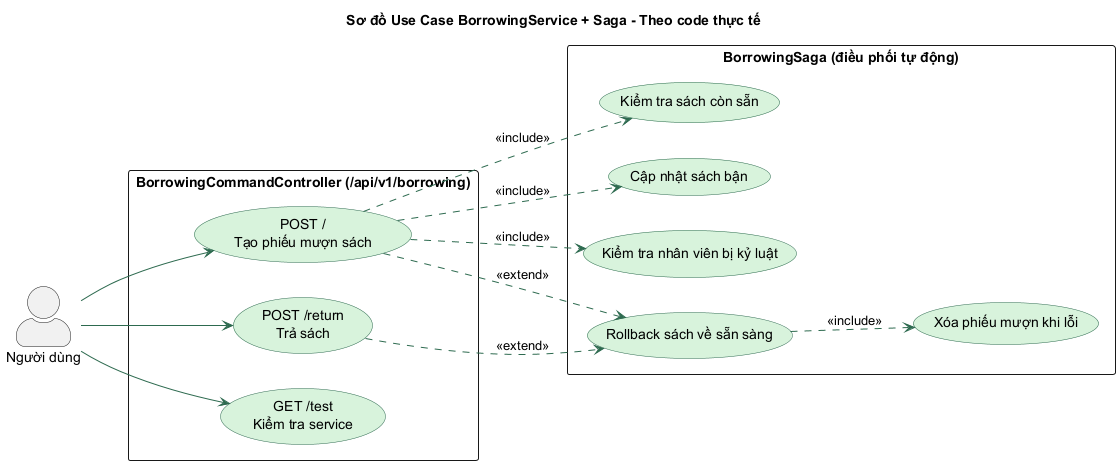

The diagram above was rendered by PlantUML. Its source (embedded in the PNG):
@startuml
skinparam backgroundColor white
skinparam actorStyle awesome
skinparam ArrowColor #2d6a4f
skinparam usecase {
  BackgroundColor #d8f3dc
  BorderColor #2d6a4f
}
left to right direction
title Sơ đồ Use Case BorrowingService + Saga - Theo code thực tế

actor "Người dùng" as actor

rectangle "BorrowingCommandController (/api/v1/borrowing)" {
  usecase "POST /\nTạo phiếu mượn sách" as UC_CREATE_BORROW
  usecase "POST /return\nTrả sách" as UC_RETURN
  usecase "GET /test\nKiểm tra service" as UC_TEST
}

rectangle "BorrowingSaga (điều phối tự động)" {
  usecase "Kiểm tra sách còn sẵn" as UC_CHECK_BOOK
  usecase "Cập nhật sách bận" as UC_BOOK_BUSY
  usecase "Kiểm tra nhân viên bị kỷ luật" as UC_CHECK_EMP
  usecase "Rollback sách về sẵn sàng" as UC_ROLLBACK
  usecase "Xóa phiếu mượn khi lỗi" as UC_DELETE_BORROW
}

actor --> UC_CREATE_BORROW
actor --> UC_RETURN
actor --> UC_TEST

UC_CREATE_BORROW ..> UC_CHECK_BOOK : <<include>>
UC_CREATE_BORROW ..> UC_BOOK_BUSY : <<include>>
UC_CREATE_BORROW ..> UC_CHECK_EMP : <<include>>
UC_CREATE_BORROW ..> UC_ROLLBACK : <<extend>>
UC_ROLLBACK ..> UC_DELETE_BORROW : <<include>>
UC_RETURN ..> UC_ROLLBACK : <<extend>>
@enduml